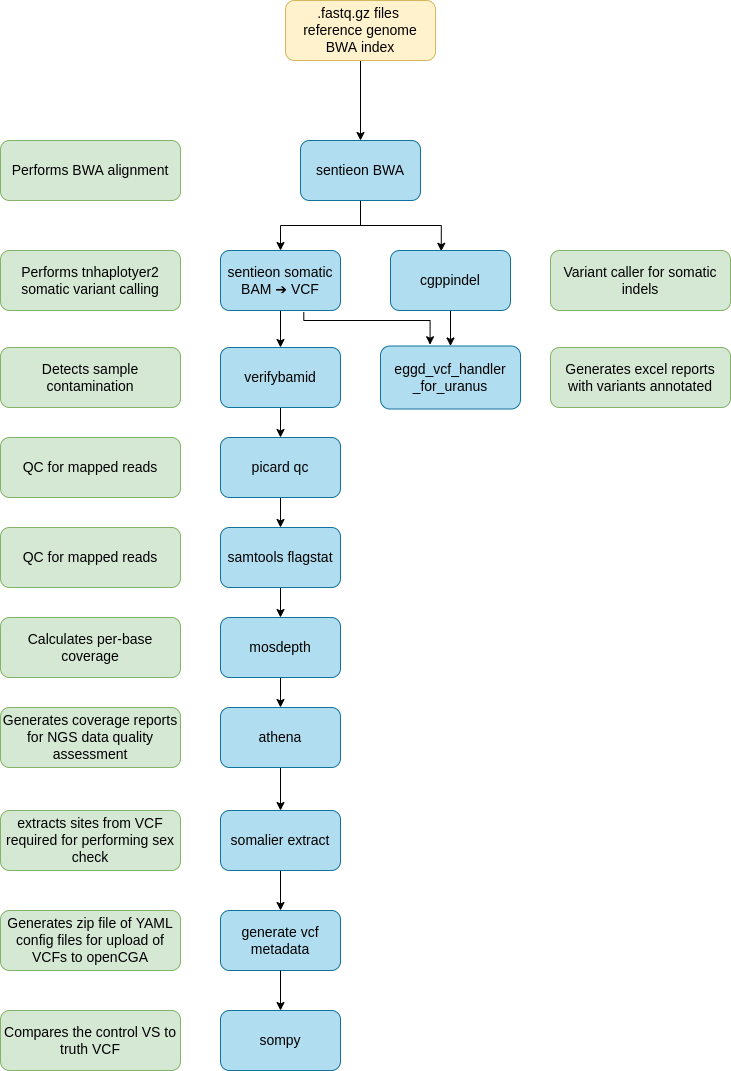

The diagram above was exported from draw.io. Its source (the exported page's mxGraphModel, read from the mxfile embedded in the PNG):
<mxGraphModel dx="1812" dy="2664" grid="1" gridSize="10" guides="1" tooltips="1" connect="1" arrows="1" fold="1" page="1" pageScale="1" pageWidth="1169" pageHeight="1654" math="0" shadow="0">
  <root>
    <mxCell id="0" />
    <mxCell id="1" parent="0" />
    <mxCell id="9" value="" style="edgeStyle=orthogonalEdgeStyle;rounded=0;orthogonalLoop=1;jettySize=auto;html=1;fontSize=14;" parent="1" source="3" target="7" edge="1">
      <mxGeometry relative="1" as="geometry" />
    </mxCell>
    <mxCell id="DoUM8F0lShdjRtbBy9Q4-34" style="edgeStyle=orthogonalEdgeStyle;rounded=0;orthogonalLoop=1;jettySize=auto;html=1;entryX=0.423;entryY=0.013;entryDx=0;entryDy=0;entryPerimeter=0;" parent="1" source="3" target="DoUM8F0lShdjRtbBy9Q4-33" edge="1">
      <mxGeometry relative="1" as="geometry" />
    </mxCell>
    <mxCell id="3" value="&lt;font color=&quot;#000000&quot; style=&quot;font-size: 14px;&quot;&gt;sentieon BWA&lt;/font&gt;" style="rounded=1;whiteSpace=wrap;html=1;fillColor=#b1ddf0;strokeColor=#10739e;fontSize=14;" parent="1" vertex="1">
      <mxGeometry x="400" y="110" width="120" height="60" as="geometry" />
    </mxCell>
    <mxCell id="15" value="" style="edgeStyle=orthogonalEdgeStyle;rounded=0;orthogonalLoop=1;jettySize=auto;html=1;fontSize=14;" parent="1" source="4" target="14" edge="1">
      <mxGeometry relative="1" as="geometry" />
    </mxCell>
    <mxCell id="4" value="&lt;font color=&quot;#000000&quot; style=&quot;font-size: 14px;&quot;&gt;picard qc&lt;/font&gt;" style="rounded=1;whiteSpace=wrap;html=1;fillColor=#b1ddf0;strokeColor=#10739e;fontSize=14;" parent="1" vertex="1">
      <mxGeometry x="320" y="407" width="120" height="60" as="geometry" />
    </mxCell>
    <mxCell id="12" value="" style="edgeStyle=orthogonalEdgeStyle;rounded=0;orthogonalLoop=1;jettySize=auto;html=1;fontSize=14;" parent="1" source="5" target="4" edge="1">
      <mxGeometry relative="1" as="geometry" />
    </mxCell>
    <mxCell id="5" value="&lt;font color=&quot;#000000&quot; style=&quot;font-size: 14px;&quot;&gt;verifybamid&lt;/font&gt;" style="rounded=1;whiteSpace=wrap;html=1;fillColor=#b1ddf0;strokeColor=#10739e;fontSize=14;" parent="1" vertex="1">
      <mxGeometry x="320" y="317" width="120" height="60" as="geometry" />
    </mxCell>
    <mxCell id="DoUM8F0lShdjRtbBy9Q4-32" style="edgeStyle=orthogonalEdgeStyle;rounded=0;orthogonalLoop=1;jettySize=auto;html=1;" parent="1" source="7" target="5" edge="1">
      <mxGeometry relative="1" as="geometry" />
    </mxCell>
    <mxCell id="DoUM8F0lShdjRtbBy9Q4-39" style="edgeStyle=orthogonalEdgeStyle;rounded=0;orthogonalLoop=1;jettySize=auto;html=1;entryX=0.354;entryY=-0.02;entryDx=0;entryDy=0;entryPerimeter=0;exitX=0.694;exitY=1.029;exitDx=0;exitDy=0;exitPerimeter=0;" parent="1" source="7" target="DoUM8F0lShdjRtbBy9Q4-35" edge="1">
      <mxGeometry relative="1" as="geometry">
        <Array as="points">
          <mxPoint x="403" y="290" />
          <mxPoint x="530" y="290" />
        </Array>
      </mxGeometry>
    </mxCell>
    <mxCell id="7" value="&lt;font color=&quot;#000000&quot;&gt;sentieon somatic BAM ➔&amp;nbsp;VCF&lt;/font&gt;" style="rounded=1;whiteSpace=wrap;html=1;fillColor=#b1ddf0;strokeColor=#10739e;fontSize=14;" parent="1" vertex="1">
      <mxGeometry x="320" y="220" width="120" height="60" as="geometry" />
    </mxCell>
    <mxCell id="18" value="" style="edgeStyle=orthogonalEdgeStyle;rounded=0;orthogonalLoop=1;jettySize=auto;html=1;fontSize=14;" parent="1" source="13" target="16" edge="1">
      <mxGeometry relative="1" as="geometry" />
    </mxCell>
    <mxCell id="13" value="&lt;font color=&quot;#000000&quot;&gt;mosdepth&lt;/font&gt;" style="rounded=1;whiteSpace=wrap;html=1;fillColor=#b1ddf0;strokeColor=#10739e;fontSize=14;" parent="1" vertex="1">
      <mxGeometry x="320" y="587" width="120" height="60" as="geometry" />
    </mxCell>
    <mxCell id="17" value="" style="edgeStyle=orthogonalEdgeStyle;rounded=0;orthogonalLoop=1;jettySize=auto;html=1;fontSize=14;" parent="1" source="14" target="13" edge="1">
      <mxGeometry relative="1" as="geometry" />
    </mxCell>
    <mxCell id="14" value="&lt;font color=&quot;#000000&quot; style=&quot;font-size: 14px;&quot;&gt;samtools flagstat&lt;/font&gt;" style="rounded=1;whiteSpace=wrap;html=1;fillColor=#b1ddf0;strokeColor=#10739e;fontSize=14;" parent="1" vertex="1">
      <mxGeometry x="320" y="497" width="120" height="60" as="geometry" />
    </mxCell>
    <mxCell id="35" value="" style="edgeStyle=none;html=1;" parent="1" source="16" target="34" edge="1">
      <mxGeometry relative="1" as="geometry" />
    </mxCell>
    <mxCell id="16" value="&lt;font color=&quot;#000000&quot; style=&quot;font-size: 14px;&quot;&gt;athena&lt;/font&gt;" style="rounded=1;whiteSpace=wrap;html=1;fillColor=#b1ddf0;strokeColor=#10739e;fontSize=14;" parent="1" vertex="1">
      <mxGeometry x="320" y="677" width="120" height="60" as="geometry" />
    </mxCell>
    <mxCell id="20" value="&lt;font color=&quot;#000000&quot; style=&quot;font-size: 14px&quot;&gt;Performs BWA alignment&lt;/font&gt;&lt;span style=&quot;color: rgba(0 , 0 , 0 , 0) ; font-family: monospace ; font-size: 0px&quot;&gt;%3CmxGraphModel%3E%3Croot%3E%3CmxCell%20id%3D%220%22%2F%3E%3CmxCell%20id%3D%221%22%20parent%3D%220%22%2F%3E%3CmxCell%20id%3D%222%22%20value%3D%22%26lt%3Bfont%20color%3D%26quot%3B%23000000%26quot%3B%20style%3D%26quot%3Bfont-size%3A%2014px%26quot%3B%26gt%3BQC%20for%20NGS%20reads%26lt%3B%2Ffont%26gt%3B%22%20style%3D%22rounded%3D1%3BwhiteSpace%3Dwrap%3Bhtml%3D1%3BfillColor%3D%23d5e8d4%3BstrokeColor%3D%2382b366%3BfontSize%3D14%3B%22%20vertex%3D%221%22%20parent%3D%221%22%3E%3CmxGeometry%20x%3D%22490%22%20y%3D%2240%22%20width%3D%22180%22%20height%3D%2260%22%20as%3D%22geometry%22%2F%3E%3C%2FmxCell%3E%3C%2Froot%3E%3C%2FmxGraphModel%3E&lt;/span&gt;" style="rounded=1;whiteSpace=wrap;html=1;fillColor=#d5e8d4;strokeColor=#82b366;fontSize=14;" parent="1" vertex="1">
      <mxGeometry x="100" y="110" width="180" height="60" as="geometry" />
    </mxCell>
    <mxCell id="21" value="&lt;font color=&quot;#000000&quot; style=&quot;font-size: 14px&quot;&gt;Performs tnhaplotyer2 somatic variant calling&lt;/font&gt;" style="rounded=1;whiteSpace=wrap;html=1;fillColor=#d5e8d4;strokeColor=#82b366;fontSize=14;" parent="1" vertex="1">
      <mxGeometry x="100" y="220" width="180" height="60" as="geometry" />
    </mxCell>
    <mxCell id="22" value="&lt;font color=&quot;#000000&quot; style=&quot;font-size: 14px&quot;&gt;Variant caller for somatic indels&lt;/font&gt;" style="rounded=1;whiteSpace=wrap;html=1;fillColor=#d5e8d4;strokeColor=#82b366;fontSize=14;" parent="1" vertex="1">
      <mxGeometry x="650" y="220" width="180" height="60" as="geometry" />
    </mxCell>
    <mxCell id="23" value="&lt;font color=&quot;#000000&quot; style=&quot;font-size: 14px&quot;&gt;Detects sample contamination&lt;/font&gt;" style="rounded=1;whiteSpace=wrap;html=1;fillColor=#d5e8d4;strokeColor=#82b366;fontSize=14;" parent="1" vertex="1">
      <mxGeometry x="100" y="317" width="180" height="60" as="geometry" />
    </mxCell>
    <mxCell id="24" value="&lt;font color=&quot;#000000&quot; style=&quot;font-size: 14px&quot;&gt;QC for mapped reads&lt;/font&gt;" style="rounded=1;whiteSpace=wrap;html=1;fillColor=#d5e8d4;strokeColor=#82b366;fontSize=14;" parent="1" vertex="1">
      <mxGeometry x="100" y="407" width="180" height="60" as="geometry" />
    </mxCell>
    <mxCell id="25" value="&lt;font color=&quot;#000000&quot; style=&quot;font-size: 14px&quot;&gt;QC for mapped reads&lt;/font&gt;" style="rounded=1;whiteSpace=wrap;html=1;fillColor=#d5e8d4;strokeColor=#82b366;fontSize=14;" parent="1" vertex="1">
      <mxGeometry x="100" y="497" width="180" height="60" as="geometry" />
    </mxCell>
    <mxCell id="26" value="&lt;font color=&quot;#000000&quot; style=&quot;font-size: 14px&quot;&gt;Calculates per-base coverage&lt;/font&gt;" style="rounded=1;whiteSpace=wrap;html=1;fillColor=#d5e8d4;strokeColor=#82b366;fontSize=14;" parent="1" vertex="1">
      <mxGeometry x="100" y="587" width="180" height="60" as="geometry" />
    </mxCell>
    <mxCell id="27" value="&lt;font color=&quot;#000000&quot; style=&quot;font-size: 14px&quot;&gt;Generates coverage reports for NGS data quality assessment&lt;/font&gt;" style="rounded=1;whiteSpace=wrap;html=1;fillColor=#d5e8d4;strokeColor=#82b366;fontSize=14;" parent="1" vertex="1">
      <mxGeometry x="100" y="677" width="180" height="60" as="geometry" />
    </mxCell>
    <mxCell id="30" value="" style="edgeStyle=orthogonalEdgeStyle;rounded=0;orthogonalLoop=1;jettySize=auto;html=1;fontSize=14;" parent="1" source="29" target="3" edge="1">
      <mxGeometry relative="1" as="geometry" />
    </mxCell>
    <mxCell id="29" value="&lt;font color=&quot;#000000&quot; style=&quot;font-size: 14px&quot;&gt;.fastq.gz files&amp;nbsp; &amp;nbsp;reference genome &lt;br&gt;BWA index&lt;/font&gt;&lt;span style=&quot;color: rgba(0 , 0 , 0 , 0) ; font-family: monospace ; font-size: 0px&quot;&gt;d%3CmxGraphModel%3E%3Croot%3E%3CmxCell%20id%3D%220%22%2F%3E%3CmxCell%20id%3D%221%22%20parent%3D%220%22%2F%3E%3CmxCell%20id%3D%222%22%20value%3D%22%26lt%3Bfont%20color%3D%26quot%3B%23000000%26quot%3B%20style%3D%26quot%3Bfont-size%3A%2014px%3B%26quot%3B%26gt%3Bmulti_fastqc%26lt%3B%2Ffont%26gt%3B%22%20style%3D%22rounded%3D1%3BwhiteSpace%3Dwrap%3Bhtml%3D1%3BfillColor%3D%23b1ddf0%3BstrokeColor%3D%2310739e%3BfontSize%3D14%3B%22%20vertex%3D%221%22%20parent%3D%221%22%3E%3CmxGeometry%20x%3D%22320%22%20y%3D%2240%22%20width%3D%22120%22%20height%3D%2260%22%20as%3D%22geometry%22%2F%3E%3C%2FmxCell%3E%3C%2Froot%3E%3C%2FmxGraphModel%3E&lt;/span&gt;" style="rounded=1;whiteSpace=wrap;html=1;fillColor=#fff2cc;strokeColor=#d6b656;fontSize=14;" parent="1" vertex="1">
      <mxGeometry x="385" y="-30" width="150" height="60" as="geometry" />
    </mxCell>
    <mxCell id="DoUM8F0lShdjRtbBy9Q4-37" style="edgeStyle=orthogonalEdgeStyle;rounded=0;orthogonalLoop=1;jettySize=auto;html=1;entryX=0.5;entryY=0;entryDx=0;entryDy=0;" parent="1" source="DoUM8F0lShdjRtbBy9Q4-33" target="DoUM8F0lShdjRtbBy9Q4-35" edge="1">
      <mxGeometry relative="1" as="geometry" />
    </mxCell>
    <mxCell id="DoUM8F0lShdjRtbBy9Q4-33" value="&lt;font color=&quot;#000000&quot; style=&quot;font-size: 14px&quot;&gt;cgppindel&lt;/font&gt;" style="rounded=1;whiteSpace=wrap;html=1;fillColor=#b1ddf0;strokeColor=#10739e;fontSize=14;" parent="1" vertex="1">
      <mxGeometry x="490" y="220" width="120" height="60" as="geometry" />
    </mxCell>
    <mxCell id="DoUM8F0lShdjRtbBy9Q4-35" value="eggd_vcf_handler&lt;br&gt;_for_uranus" style="rounded=1;whiteSpace=wrap;html=1;fillColor=#b1ddf0;strokeColor=#10739e;fontSize=14;" parent="1" vertex="1">
      <mxGeometry x="480" y="315.5" width="140" height="63" as="geometry" />
    </mxCell>
    <mxCell id="DoUM8F0lShdjRtbBy9Q4-36" value="Generates excel reports with variants annotated" style="rounded=1;whiteSpace=wrap;html=1;fillColor=#d5e8d4;strokeColor=#82b366;fontSize=14;" parent="1" vertex="1">
      <mxGeometry x="650" y="317" width="180" height="60" as="geometry" />
    </mxCell>
    <mxCell id="31" value="&lt;font color=&quot;#000000&quot; style=&quot;font-size: 14px&quot;&gt;generate vcf metadata&lt;/font&gt;" style="rounded=1;whiteSpace=wrap;html=1;fillColor=#b1ddf0;strokeColor=#10739e;fontSize=14;" parent="1" vertex="1">
      <mxGeometry x="320" y="880" width="120" height="60" as="geometry" />
    </mxCell>
    <mxCell id="33" value="&lt;font color=&quot;#000000&quot; style=&quot;font-size: 14px&quot;&gt;Generates zip file of YAML config files for upload of VCFs to openCGA&lt;/font&gt;" style="rounded=1;whiteSpace=wrap;html=1;fillColor=#d5e8d4;strokeColor=#82b366;fontSize=14;" parent="1" vertex="1">
      <mxGeometry x="100" y="880" width="180" height="60" as="geometry" />
    </mxCell>
    <mxCell id="37" value="" style="edgeStyle=none;html=1;" parent="1" source="34" target="31" edge="1">
      <mxGeometry relative="1" as="geometry" />
    </mxCell>
    <mxCell id="34" value="&lt;font color=&quot;#000000&quot; style=&quot;font-size: 14px&quot;&gt;somalier extract&lt;/font&gt;" style="rounded=1;whiteSpace=wrap;html=1;fillColor=#b1ddf0;strokeColor=#10739e;fontSize=14;" parent="1" vertex="1">
      <mxGeometry x="320" y="780" width="120" height="60" as="geometry" />
    </mxCell>
    <mxCell id="36" value="&lt;font color=&quot;#000000&quot; style=&quot;font-size: 14px&quot;&gt;extracts sites from VCF required for performing sex check&lt;/font&gt;" style="rounded=1;whiteSpace=wrap;html=1;fillColor=#d5e8d4;strokeColor=#82b366;fontSize=14;" parent="1" vertex="1">
      <mxGeometry x="100" y="780" width="180" height="60" as="geometry" />
    </mxCell>
    <mxCell id="uxRKEK2TfisGphvhikiq-39" value="sompy" style="rounded=1;whiteSpace=wrap;html=1;fillColor=#b1ddf0;strokeColor=#10739e;fontSize=14;" parent="1" vertex="1">
      <mxGeometry x="320" y="980" width="120" height="60" as="geometry" />
    </mxCell>
    <mxCell id="uxRKEK2TfisGphvhikiq-40" value="&lt;font color=&quot;#000000&quot; style=&quot;font-size: 14px&quot;&gt;Compares the control VS to truth VCF&lt;/font&gt;" style="rounded=1;whiteSpace=wrap;html=1;fillColor=#d5e8d4;strokeColor=#82b366;fontSize=14;" parent="1" vertex="1">
      <mxGeometry x="100" y="980" width="180" height="60" as="geometry" />
    </mxCell>
    <mxCell id="uxRKEK2TfisGphvhikiq-41" value="" style="edgeStyle=none;html=1;" parent="1" target="uxRKEK2TfisGphvhikiq-39" edge="1">
      <mxGeometry relative="1" as="geometry">
        <mxPoint x="380" y="940" as="sourcePoint" />
      </mxGeometry>
    </mxCell>
  </root>
</mxGraphModel>